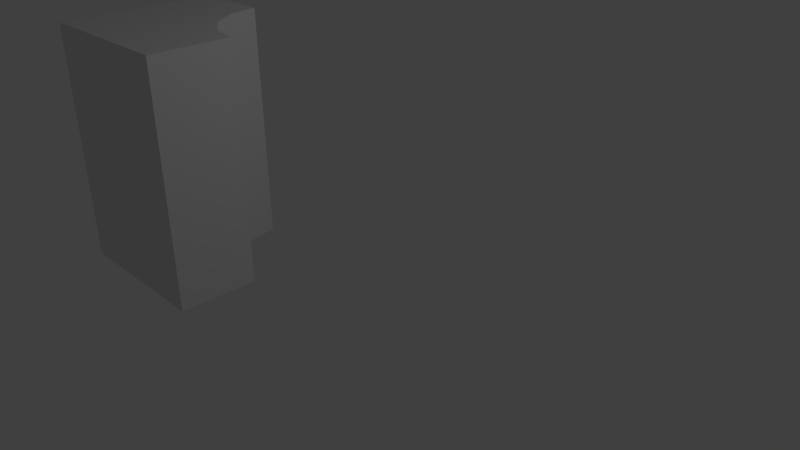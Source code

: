 # Source: Building.blend  (saved by Blender 2.72.0; exported with 4.5.12 LTS)
import bpy
from mathutils import Matrix  # noqa: F401  (used for matrix-valued properties, if any)

bpy.ops.wm.read_factory_settings(use_empty=True)
scene = bpy.context.scene
scene.name = 'Scene'

# ---- collections
col_collection_1 = bpy.data.collections.new('Collection 1'); scene.collection.children.link(col_collection_1)

# ---- materials (node trees are filled in below, after node groups)
mat_material = bpy.data.materials.new('Material')
mat_material.alpha_threshold = 0.0
mat_material.use_transparent_shadow = False
mat_material.roughness = 0.5
mat_material.line_color = (0.0, 0.0, 0.0, 1.0)

# ---- material node trees

# ---- world
world_world = bpy.data.worlds.new('World'); scene.world = world_world
world_world.color = (0.05088, 0.05088, 0.05088)
world_world.use_sun_shadow = False
world_world.sun_shadow_jitter_overblur = 0.0
world_world.cycles.sampling_method = 'MANUAL'
world_world.cycles.sample_map_resolution = 256

# ---- cameras
cam_camera = bpy.data.cameras.new('Camera')
cam_camera.clip_end = 100.0
cam_camera.lens = 35.0
cam_camera.sensor_width = 32.0
cam_camera.sensor_height = 18.0
cam_camera.ortho_scale = 7.314
cam_camera.dof.focus_distance = 0.0
cam_camera.dof.aperture_fstop = 128.0

# ---- lights
light_lamp = bpy.data.lights.new('Lamp', 'POINT')
light_lamp.transmission_factor = 0.0
light_lamp.cutoff_distance = 30.0
light_lamp.energy = 100.0
light_lamp.shadow_buffer_clip_start = 1.001
light_lamp.shadow_soft_size = 0.1
light_lamp.shadow_maximum_resolution = 0.006
light_lamp.use_absolute_resolution = True
light_lamp.cycles.use_multiple_importance_sampling = False

# ---- meshes
me_cube = bpy.data.meshes.new('Cube')
me_cube.from_pydata([(-0.3333, -1.0, 1.0), (-0.6667, -1.0, 1.0), (-0.6667, -1.0, 0.5), (-0.3333, -1.0, 0.5), (0.0, -1.0, 1.0), (0.0, -1.0, 0.5), (-0.3333, -1.0, 1.5), (-0.6667, -1.0, 1.5), (-1.0, -1.0, 1.0), (-1.0, -1.0, 0.5), (-0.6667, -1.0, 0.0), (-0.3333, -1.0, 0.0), (0.3333, -1.0, 1.0), (0.3333, -1.0, 0.5), (0.0, -1.0, 1.5), (0.0, -1.0, 0.0), (-0.3333, -1.0, 2.0), (-0.6667, -1.0, 2.0), (-1.0, -1.0, 1.5), (-1.0, -0.6667, 1.0), (-1.0, -0.6667, 0.5), (-1.0, -1.0, 0.0), (-0.6667, -0.6667, 0.0), (-0.3333, -0.6667, 0.0), (0.6667, -1.0, 1.0), (0.6667, -1.0, 0.5), (0.3333, -1.0, 1.5), (0.3333, -1.0, 0.0), (0.0, -1.0, 2.0), (0.0, -0.6667, 0.0), (-0.3333, -1.0, 2.5), (-0.6667, -1.0, 2.5), (-1.0, -1.0, 2.0), (-1.0, -0.6667, 1.5), (-1.0, -0.3333, 1.0), (-1.0, -0.3333, 0.5), (-1.0, -0.6667, 0.0), (-0.6667, -0.3333, 0.0), (-0.3333, -0.3333, 0.0), (1.0, -1.0, 1.0), (1.0, -1.0, 0.5), (0.6667, -1.0, 1.5), (0.6667, -1.0, 0.0), (0.3333, -1.0, 2.0), (0.3333, -0.6667, 0.0), (0.0, -1.0, 2.5), (0.0, -0.3333, 0.0), (-0.3333, -1.0, 3.0), (-0.6667, -1.0, 3.0), (-1.0, -1.0, 2.5), (-1.0, -0.6667, 2.0), (-1.0, -0.3333, 1.5), (-1.0, 0.0, 1.0), (-1.0, 0.0, 0.5), (-1.0, -0.3333, 0.0), (-0.6667, 0.0, 0.0), (-0.3333, 0.0, 0.0), (1.0, -0.6667, 1.0), (1.0, -0.6667, 0.5), (1.0, -1.0, 1.5), (1.0, -1.0, 0.0), (0.6667, -1.0, 2.0), (0.6667, -0.6667, 0.0), (0.3333, -1.0, 2.5), (0.3333, -0.3333, 0.0), (0.0, -1.0, 3.0), (0.0, 0.0, 0.0), (-0.3333, -0.6667, 3.0), (-0.6667, -0.6667, 3.0), (-1.0, -1.0, 3.0), (-1.0, -0.6667, 2.5), (-1.0, -0.3333, 2.0), (-1.0, 0.0, 1.5), (-1.0, 0.3333, 1.0), (-1.0, 0.3333, 0.5), (-1.0, 0.0, 0.0), (-0.6667, 0.3333, 0.0), (-0.3333, 0.3333, 0.0), (1.0, -0.3333, 1.0), (1.0, -0.3333, 0.5), (1.0, -0.6667, 1.5), (1.0, -0.6667, 0.0), (1.0, -1.0, 2.0), (0.6667, -1.0, 2.5), (0.6667, -0.3333, 0.0), (0.3333, -1.0, 3.0), (0.3333, 0.0, 0.0), (0.0, -0.6667, 3.0), (0.0, 0.3333, 0.0), (-0.3333, -0.3333, 3.0), (-0.6667, -0.3333, 3.0), (-1.0, -0.6667, 3.0), (-1.0, -0.3333, 2.5), (-1.0, 0.0, 2.0), (-1.0, 0.3333, 1.5), (-1.0, 0.6667, 1.0), (-1.0, 0.6667, 0.5), (-1.0, 0.3333, 0.0), (-0.6667, 0.6667, 0.0), (-0.3333, 0.6667, 0.0), (1.0, 0.0, 1.0), (1.0, 0.0, 0.5), (1.0, -0.3333, 1.5), (1.0, -0.3333, 0.0), (1.0, -0.6667, 2.0), (1.0, -1.0, 2.5), (0.6667, -1.0, 3.0), (0.6667, 0.0, 0.0), (0.3333, -0.6667, 3.0), (0.2659, 0.3333, 0.0), (0.2929, 0.2929, 0.0), (0.3333, 0.2659, 0.0), (0.0, -0.3333, 3.0), (0.0, 0.6667, 0.0), (-0.3333, 0.0, 3.0), (-0.6667, 0.0, 3.0), (-1.0, -0.3333, 3.0), (-1.0, 0.0, 2.5), (-1.0, 0.3333, 2.0), (-1.0, 0.6667, 1.5), (-1.0, 1.0, 1.0), (-1.0, 1.0, 0.5), (-1.0, 0.6667, 0.0), (-0.6667, 1.0, 0.0), (-0.3333, 1.0, 0.0), (1.0, 5.96e-08, 1.0), (1.0, 5.96e-08, 0.5), (1.0, 0.0, 1.5), (1.0, 0.0, 0.0), (1.0, -0.3333, 2.0), (1.0, -0.6667, 2.5), (1.0, -1.0, 3.0), (0.6667, -0.6667, 3.0), (0.6173, 0.07612, 0.0), (0.6667, 0.0663, 0.0), (0.3333, -0.3333, 3.0), (0.0663, 0.6667, 0.0), (0.07612, 0.6173, 0.0), (0.0, 0.0, 3.0), (0.0, 1.0, 0.0), (-0.3333, 0.3333, 3.0), (-0.6667, 0.3333, 3.0), (-1.0, 0.0, 3.0), (-1.0, 0.3333, 2.5), (-1.0, 0.6667, 2.0), (-1.0, 1.0, 1.5), (-0.6667, 1.0, 1.0), (-0.6667, 1.0, 0.5), (-1.0, 1.0, 0.0), (-0.3333, 1.0, 0.5), (1.0, 5.96e-08, 1.5), (1.0, 5.96e-08, 0.0), (1.0, 0.0, 2.0), (1.0, -0.3333, 2.5), (1.0, -0.6667, 3.0), (0.6667, -0.3333, 3.0), (0.3333, 0.0, 3.0), (0.0, 0.3333, 3.0), (0.0, 1.0, 0.5), (-0.3333, 0.6667, 3.0), (-0.6667, 0.6667, 3.0), (-1.0, 0.3333, 3.0), (-1.0, 0.6667, 2.5), (-1.0, 1.0, 2.0), (-0.6667, 1.0, 1.5), (-0.3333, 1.0, 1.0), (1.0, 5.96e-08, 2.0), (1.0, 0.0, 2.5), (1.0, -0.3333, 3.0), (0.6667, 0.0, 3.0), (0.3333, 0.2659, 3.0), (0.2929, 0.2929, 3.0), (0.2659, 0.3333, 3.0), (0.0, 0.6667, 3.0), (0.0, 1.0, 1.0), (-0.3333, 1.0, 3.0), (-0.6667, 1.0, 3.0), (-1.0, 0.6667, 3.0), (-1.0, 1.0, 2.5), (-0.6667, 1.0, 2.0), (-0.3333, 1.0, 1.5), (1.0, 5.96e-08, 2.5), (1.0, 0.0, 3.0), (0.6667, 0.0663, 3.0), (0.6173, 0.07612, 3.0), (0.0663, 0.6667, 3.0), (0.07612, 0.6173, 3.0), (0.0, 1.0, 3.0), (0.0, 1.0, 1.5), (-0.3333, 1.0, 2.5), (-0.6667, 1.0, 2.5), (-1.0, 1.0, 3.0), (-0.3333, 1.0, 2.0), (1.0, 5.96e-08, 3.0), (0.0, 1.0, 2.5), (0.0, 1.0, 2.0), (-0.2833, 1.0, 1.095), (-0.05, 1.0, 1.095), (-0.2833, 1.0, 1.5), (-0.2833, 1.0, 1.905), (-0.05, 1.0, 1.905), (-0.05, 1.0, 1.5), (-0.6167, 1.0, 1.5), (-0.6167, 1.0, 1.095), (-0.3833, 1.0, 1.095), (-0.6167, 1.0, 1.905), (-0.3833, 1.0, 1.5), (-0.3833, 1.0, 1.905), (-0.95, 1.0, 1.5), (-0.95, 1.0, 1.095), (-0.7167, 1.0, 1.095), (-0.7167, 1.0, 1.5), (-0.95, 1.0, 1.905), (-0.7167, 1.0, 1.905), (-0.05, 1.0, 2.905), (-0.2833, 1.0, 2.905), (-0.2833, 1.0, 2.5), (-0.2833, 1.0, 2.095), (-0.05, 1.0, 2.5), (-0.05, 1.0, 2.095), (-0.3833, 1.0, 2.905), (-0.6167, 1.0, 2.905), (-0.6167, 1.0, 2.5), (-0.6167, 1.0, 2.095), (-0.3833, 1.0, 2.5), (-0.3833, 1.0, 2.095), (-0.95, 1.0, 2.5), (-0.95, 1.0, 2.095), (-0.7167, 1.0, 2.095), (-0.7167, 1.0, 2.5), (-0.95, 1.0, 2.905), (-0.7167, 1.0, 2.905)], [], [(0, 1, 2, 3), (4, 0, 3, 5), (6, 7, 1, 0), (1, 8, 9, 2), (3, 2, 10, 11), (12, 4, 5, 13), (14, 6, 0, 4), (5, 3, 11, 15), (16, 17, 7, 6), (7, 18, 8, 1), (8, 19, 20, 9), (2, 9, 21, 10), (10, 22, 23, 11), (24, 12, 13, 25), (26, 14, 4, 12), (13, 5, 15, 27), (28, 16, 6, 14), (11, 23, 29, 15), (30, 31, 17, 16), (17, 32, 18, 7), (18, 33, 19, 8), (19, 34, 35, 20), (9, 20, 36, 21), (21, 36, 22, 10), (22, 37, 38, 23), (39, 24, 25, 40), (41, 26, 12, 24), (25, 13, 27, 42), (43, 28, 14, 26), (15, 29, 44, 27), (45, 30, 16, 28), (23, 38, 46, 29), (47, 48, 31, 30), (31, 49, 32, 17), (32, 50, 33, 18), (33, 51, 34, 19), (34, 52, 53, 35), (20, 35, 54, 36), (36, 54, 37, 22), (37, 55, 56, 38), (59, 41, 24, 39), (40, 25, 42, 60), (61, 43, 26, 41), (27, 44, 62, 42), (63, 45, 28, 43), (29, 46, 64, 44), (65, 47, 30, 45), (38, 56, 66, 46), (47, 67, 68, 48), (48, 69, 49, 31), (49, 70, 50, 32), (50, 71, 51, 33), (51, 72, 52, 34), (52, 73, 74, 53), (35, 53, 75, 54), (54, 75, 55, 37), (55, 76, 77, 56), (82, 61, 41, 59), (42, 62, 81, 60), (83, 63, 43, 61), (44, 64, 84, 62), (85, 65, 45, 63), (46, 66, 86, 64), (65, 87, 67, 47), (56, 77, 88, 66), (67, 89, 90, 68), (48, 68, 91, 69), (69, 91, 70, 49), (70, 92, 71, 50), (71, 93, 72, 51), (72, 94, 73, 52), (73, 95, 96, 74), (53, 74, 97, 75), (75, 97, 76, 55), (76, 98, 99, 77), (105, 83, 61, 82), (62, 84, 103, 81), (106, 85, 63, 83), (64, 86, 107, 84), (85, 108, 87, 65), (66, 88, 109, 110, 111, 86), (87, 112, 89, 67), (77, 99, 113, 88), (89, 114, 115, 90), (68, 90, 116, 91), (91, 116, 92, 70), (92, 117, 93, 71), (93, 118, 94, 72), (94, 119, 95, 73), (95, 120, 121, 96), (74, 96, 122, 97), (97, 122, 98, 76), (98, 123, 124, 99), (125, 100, 101, 126), (131, 106, 83, 105), (84, 107, 128, 103), (106, 132, 108, 85), (86, 111, 133, 134, 107), (108, 135, 112, 87), (88, 113, 136, 137, 109), (112, 138, 114, 89), (99, 124, 139, 113), (114, 140, 141, 115), (90, 115, 142, 116), (116, 142, 117, 92), (117, 143, 118, 93), (118, 144, 119, 94), (119, 145, 120, 95), (96, 121, 148, 122), (122, 148, 123, 98), (150, 127, 100, 125), (126, 101, 128, 151), (131, 154, 132, 106), (151, 128, 107, 134), (132, 155, 135, 108), (135, 156, 138, 112), (136, 113, 139), (138, 157, 140, 114), (140, 159, 160, 141), (115, 141, 161, 142), (142, 161, 143, 117), (143, 162, 144, 118), (144, 163, 145, 119), (166, 152, 127, 150), (154, 168, 155, 132), (155, 169, 156, 135), (156, 170, 171, 172, 157, 138), (157, 173, 159, 140), (159, 175, 176, 160), (141, 160, 177, 161), (161, 177, 162, 143), (162, 178, 163, 144), (181, 167, 152, 166), (168, 182, 169, 155), (169, 183, 184, 170, 156), (185, 173, 157, 172, 186), (173, 187, 175, 159), (160, 176, 191, 177), (177, 191, 178, 162), (124, 123, 147, 146, 165, 149), (193, 182, 167, 181), (183, 169, 182, 193), (187, 173, 185), (158, 139, 124, 149, 165, 174), (148, 121, 120, 146, 147, 123), (193, 181, 166, 150, 125, 126, 151, 134, 133, 184, 183), (133, 111, 110, 171, 170, 184), (110, 109, 137, 186, 172, 171), (137, 136, 139, 158, 174, 188, 195, 194, 187, 185, 186), (166, 181, 193, 182, 168, 153, 129, 152), (100, 125, 150, 166, 152, 129, 102, 78), (79, 103, 128, 151, 126, 125, 100, 78), (57, 58, 81, 103, 79, 78), (57, 78, 102, 129, 104, 80), (130, 104, 129, 153, 168, 154), (57, 80, 104, 82, 59, 39), (104, 130, 154, 131, 105, 82), (39, 40, 60, 81, 58, 57), (196, 197, 174, 165), (198, 196, 165, 180), (199, 198, 180, 192), (200, 199, 192, 195), (197, 201, 188, 174), (201, 200, 195, 188), (202, 203, 146, 164), (203, 204, 165, 146), (205, 202, 164, 179), (204, 206, 180, 165), (206, 207, 192, 180), (207, 205, 179, 192), (208, 209, 120, 145), (209, 210, 146, 120), (210, 211, 164, 146), (213, 212, 163, 179), (211, 213, 179, 164), (212, 208, 145, 163), (214, 215, 175, 187), (215, 216, 189, 175), (216, 217, 192, 189), (219, 218, 194, 195), (217, 219, 195, 192), (218, 214, 187, 194), (220, 221, 176, 175), (222, 223, 179, 190), (224, 220, 175, 189), (221, 222, 190, 176), (225, 224, 189, 192), (223, 225, 192, 179), (226, 227, 163, 178), (227, 228, 179, 163), (228, 229, 190, 179), (231, 230, 191, 176), (229, 231, 176, 190), (230, 226, 178, 191)])
me_cube.materials.append(mat_material)
me_cube.use_remesh_preserve_volume = False
me_cube.use_remesh_preserve_attributes = False
me_cube.use_mirror_vertex_groups = False
me_cube.update()

# ---- objects
ob_cube = bpy.data.objects.new('Cube', me_cube)
ob_lamp = bpy.data.objects.new('Lamp', light_lamp)
ob_camera = bpy.data.objects.new('Camera', cam_camera)

# ---- transforms, parenting, visibility, modifiers, constraints
ob_cube.location = (-1.5, -1.5, 0.0)
ob_cube.lock_rotations_4d = False
ob_cube.empty_display_type = 'ARROWS'
ob_cube.lineart.crease_threshold = 0.0
ob_lamp.location = (4.076, 1.005, 5.904)
ob_lamp.rotation_euler = (0.6503, 0.05522, 1.866)
ob_lamp.lock_rotations_4d = False
ob_lamp.empty_display_type = 'ARROWS'
ob_lamp.color = (0.0, 0.0, 0.0, 0.0)
ob_lamp.lineart.crease_threshold = 0.0
ob_camera.location = (7.481, -6.508, 5.344)
ob_camera.rotation_euler = (1.109, 0.01082, 0.8149)
ob_camera.lock_rotations_4d = False
ob_camera.empty_display_type = 'ARROWS'
ob_camera.color = (0.0, 0.0, 0.0, 0.0)
ob_camera.display_type = 'WIRE'
ob_camera.lineart.crease_threshold = 0.0

# ---- collection membership
col_collection_1.objects.link(ob_cube)
col_collection_1.objects.link(ob_lamp)
col_collection_1.objects.link(ob_camera)

# ---- scene / render settings (as saved in the file)
scene.camera = ob_camera
scene.frame_start = 1; scene.frame_end = 250; scene.frame_set(1)
scene.render.engine = 'BLENDER_EEVEE_NEXT'
scene.render.resolution_percentage = 50
scene.render.dither_intensity = 0.0
scene.cycles.use_denoising = False
scene.cycles.samples = 10
scene.cycles.sampling_pattern = 'TABULATED_SOBOL'
scene.cycles.light_sampling_threshold = 0.0
scene.cycles.use_adaptive_sampling = False
scene.cycles.use_light_tree = False
scene.cycles.blur_glossy = 0.0
scene.cycles.pixel_filter_type = 'GAUSSIAN'
scene.cycles.sample_clamp_indirect = 0.0
scene.view_settings.view_transform = 'Standard'
bpy.context.view_layer.update()
